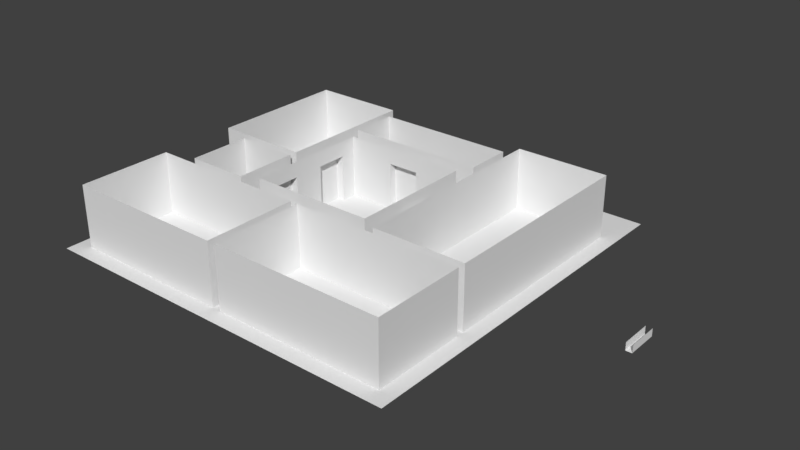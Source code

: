 # Source: wz_bunker_generic_01.blend  (saved by Blender 2.79.0; exported with 4.5.12 LTS)
import bpy
from mathutils import Matrix  # noqa: F401  (used for matrix-valued properties, if any)

bpy.ops.wm.read_factory_settings(use_empty=True)
scene = bpy.context.scene
scene.name = 'Scene'

# ---- collections
col_collection_1 = bpy.data.collections.new('Collection 1'); scene.collection.children.link(col_collection_1)

# ---- materials (node trees are filled in below, after node groups)
mat_mtl_bunker = bpy.data.materials.new('mtl_bunker')
mat_mtl_bunker.alpha_threshold = 0.0
mat_mtl_bunker.use_transparent_shadow = False
mat_mtl_bunker.roughness = 0.5

# ---- material node trees

# ---- world
world_world = bpy.data.worlds.new('World'); scene.world = world_world
world_world.color = (0.05088, 0.05088, 0.05088)
world_world.use_sun_shadow = False
world_world.sun_shadow_jitter_overblur = 0.0
world_world.cycles.sampling_method = 'MANUAL'

# ---- meshes
me_cube_001 = bpy.data.meshes.new('Cube.001')
me_cube_001.from_pydata([(-0.1897, 0.0, -0.5005), (-0.2, 0.0, 0.0), (-0.2, 0.0, -0.4896), (-0.2, 2.0, 0.0), (-0.175, 0.0, -0.5012), (0.2, 0.0, 0.0), (-0.2, 0.0, -0.475), (0.2, 2.0, 0.0), (1.49e-08, 2.0, -0.5), (1.49e-08, 0.0, -0.5), (-0.2, 0.0, -0.475), (-0.175, 0.0, -0.5012), (-0.175, 2.0, -0.5012), (-0.2, 2.0, -0.475), (0.175, 0.0, -0.5012), (0.2, 0.0, -0.475), (0.2, 2.0, -0.475), (0.175, 2.0, -0.5012), (-0.175, 2.0, -0.5012), (-0.2, 2.0, -0.475), (-0.1897, 2.0, -0.5005), (-0.2, 2.0, -0.4896), (0.175, 0.0, -0.5012), (0.2, 0.0, -0.475), (0.1897, 0.0, -0.5005), (0.2, 0.0, -0.4896), (0.2, 2.0, -0.475), (0.175, 2.0, -0.5012), (0.2, 2.0, -0.4896), (0.1897, 2.0, -0.5005)], [], [(8, 17, 14, 9), (18, 4, 0, 20), (16, 7, 5, 15), (10, 1, 3, 13), (12, 8, 9, 11), (20, 0, 2, 21), (21, 2, 6, 19), (22, 27, 29, 24), (24, 29, 28, 25), (25, 28, 26, 23)])
me_cube_001.polygons.foreach_set('use_smooth', [True] * 10)
_uv = me_cube_001.uv_layers.new(name='UVMap')
_uv.uv.foreach_set('vector', [1.0, 0.7998, 1.0, 0.975, 0.0, 0.975, 0.0, 0.7998, 0.0, 0.975, 1.0, 0.975, 1.0, 0.9896, 0.0, 0.9896, 0.0, 0.975, 0.0, 0.5, 1.0, 0.5, 1.0, 0.975, 0.0, 0.975, 0.0, 0.5, 1.0, 0.5, 1.0, 0.975, 0.0, 0.975, 0.0, 0.7998, 1.0, 0.7998, 1.0, 0.975, 0.0, 0.9896, 1.0, 0.9896, 1.0, 1.0, 0.0, 1.0, 1.0, 0.9896, 0.0, 0.9896, 0.0, 0.975, 1.0, 0.975, 0.0, 0.975, 1.0, 0.975, 1.0, 0.9896, 0.0, 0.9896, 0.0, 0.9896, 1.0, 0.9896, 1.0, 1.0, 0.0, 1.0, 1.0, 0.9896, 0.0, 0.9896, 0.0, 0.975, 1.0, 0.975])
me_cube_001.materials.append(mat_mtl_bunker)
me_cube_001.use_remesh_preserve_volume = False
me_cube_001.use_remesh_preserve_attributes = False
me_cube_001.use_mirror_vertex_groups = False
me_cube_001.update()
me_plane = bpy.data.meshes.new('Plane')
me_plane.from_pydata([(4.5, 8.0, 4.0), (4.5, -1.0, 0.0), (4.5, 8.0, 0.0), (4.5, 1.0, 0.0), (-4.0, 4.0, 0.0), (4.5, 5.0, 0.0), (-4.0, 4.0, 4.0), (4.5, 1.0, 3.0), (4.5, -1.0, 3.0), (-4.5, 5.0, 0.0), (4.0, -1.0, 0.0), (4.0, 4.0, 0.0), (4.5, 5.0, 4.0), (-4.5, 5.0, 4.0), (-4.5, 8.0, 4.0), (-4.5, 8.0, 0.0), (11.0, 9.0, 0.0), (-4.768e-07, -11.0, 4.0), (11.0, 9.0, 4.0), (-4.768e-07, -11.0, 0.0), (0.0, -5.0, 0.0), (11.0, -5.0, 0.0), (0.0, -5.0, 4.0), (11.0, -5.0, 4.0), (11.0, -11.0, 4.0), (5.0, 9.0, 4.0), (11.0, -11.0, 0.0), (5.0, -4.5, 4.0), (5.0, 9.0, 0.0), (5.0, -4.5, 0.0), (11.0, -4.5, 0.0), (11.0, -4.5, 4.0), (-5.0, 9.0, 0.0), (-5.0, 9.0, 4.0), (-11.0, 9.0, 4.0), (-11.0, -4.768e-07, 4.0), (-11.0, 9.0, 0.0), (-11.0, -4.768e-07, 0.0), (-5.0, -9.537e-07, 0.0), (-5.0, -9.537e-07, 4.0), (-5.0, -0.5, 0.0), (-5.0, -0.5, 4.0), (-9.0, -0.5, 4.0), (-9.0, -4.5, 4.0), (-9.0, -0.5, 0.0), (-9.0, -4.5, 0.0), (-5.0, -4.5, 0.0), (-5.0, -4.5, 4.0), (-0.5, -5.0, 0.0), (-0.5, -5.0, 4.0), (-11.0, -5.0, 4.0), (-11.0, -11.0, 4.0), (-11.0, -5.0, 0.0), (-11.0, -11.0, 0.0), (-0.5, -11.0, 0.0), (-0.5, -11.0, 4.0), (-4.5, 5.0, 0.0), (-4.5, 5.0, 4.0), (4.5, 5.0, 4.0), (-4.5, 8.0, 0.0), (-4.5, 8.0, 4.0), (4.0, 1.0, 0.0), (4.0, 1.0, 3.0), (4.0, -1.0, 3.0), (4.0, -4.0, 4.0), (4.5, 8.0, 4.0), (4.5, 8.0, 0.0), (4.5, 5.0, 0.0), (4.0, 4.0, 4.0), (4.0, -4.0, 0.0), (4.0, 4.0, 4.0), (4.0, 4.0, 0.0), (11.0, -4.5, 4.0), (11.0, 9.0, 4.0), (11.0, 9.0, 0.0), (11.0, -4.5, 0.0), (5.0, 9.0, 0.0), (5.0, 9.0, 4.0), (5.0, -4.5, 0.0), (-4.768e-07, -11.0, 4.0), (-4.768e-07, -11.0, 0.0), (0.0, -5.0, 4.0), (0.0, -5.0, 0.0), (11.0, -5.0, 0.0), (11.0, -5.0, 4.0), (5.0, -4.5, 4.0), (11.0, -11.0, 0.0), (11.0, -11.0, 4.0), (-5.0, -9.537e-07, 4.0), (-5.0, 9.0, 4.0), (-5.0, 9.0, 0.0), (-5.0, -9.537e-07, 0.0), (-11.0, 9.0, 0.0), (-11.0, 9.0, 4.0), (-11.0, -4.768e-07, 0.0), (-11.0, -4.768e-07, 4.0), (-5.0, -4.5, 4.0), (-5.0, -0.5, 4.0), (-5.0, -0.5, 0.0), (-5.0, -4.5, 0.0), (-9.0, -0.5, 0.0), (-9.0, -0.5, 4.0), (-9.0, -4.5, 0.0), (-9.0, -4.5, 4.0), (-0.5, -11.0, 4.0), (-0.5, -5.0, 4.0), (-0.5, -5.0, 0.0), (-0.5, -11.0, 0.0), (-11.0, -5.0, 0.0), (-11.0, -5.0, 4.0), (-11.0, -11.0, 0.0), (-11.0, -11.0, 4.0), (1.0, 4.0, 3.0), (-1.0, 4.0, 3.0), (-1.0, 4.0, 0.0), (1.0, 4.0, 0.0), (1.0, 4.5, 3.0), (-1.0, 4.5, 3.0), (-1.0, 4.5, 0.0), (1.0, 4.5, 0.0), (-4.5, 3.0, 0.0), (-4.5, 1.0, 0.0), (-4.5, 1.0, 3.0), (-4.5, 3.0, 3.0), (-4.0, 3.0, 0.0), (-4.0, 1.0, 0.0), (-4.0, 1.0, 3.0), (-4.0, 3.0, 3.0), (-4.0, 4.0, 4.0), (-4.0, 4.0, 0.0), (-4.5, -1.0, 0.0), (-4.5, -3.0, 0.0), (-4.5, -3.0, 3.0), (-4.5, -1.0, 3.0), (-4.0, -1.0, 0.0), (-4.0, -3.0, 0.0), (-4.0, -3.0, 3.0), (-4.0, -1.0, 3.0), (-4.0, -4.0, 4.0), (-4.0, -4.0, 0.0), (-7.153e-07, -4.0, 0.0), (-7.153e-07, -4.0, 4.0), (-4.0, -4.0, 0.0), (-4.0, -4.0, 4.0), (-3.0, -4.0, 3.0), (-1.0, -4.0, 3.0), (-1.0, -4.0, 0.0), (-3.0, -4.0, 0.0), (-3.0, -4.5, 3.0), (-1.0, -4.5, 3.0), (-1.0, -4.5, 0.0), (-3.0, -4.5, 0.0), (1.0, -4.5, 0.0), (3.0, -4.5, 0.0), (3.0, -4.5, 3.0), (1.0, -4.5, 3.0), (1.0, -4.0, 0.0), (3.0, -4.0, 0.0), (3.0, -4.0, 3.0), (1.0, -4.0, 3.0), (-2.384e-07, -4.0, 4.0), (-2.384e-07, -4.0, 0.0), (4.0, -4.0, 4.0), (4.0, -4.0, 0.0), (4.0, -4.0, 4.0), (4.0, 1.0, 3.0), (4.0, 1.0, 3.0), (4.0, 1.0, 3.0), (4.0, 1.0, 0.0), (1.0, 4.0, 3.0), (1.0, 4.0, 3.0), (-1.0, 4.0, 3.0), (-1.0, 4.0, 3.0), (4.0, -1.0, 0.0), (4.0, -1.0, 3.0), (4.0, -1.0, 3.0), (4.0, -1.0, 3.0), (4.5, -1.0, 3.0), (4.5, -1.0, 3.0), (4.5, 1.0, 3.0), (4.5, 1.0, 3.0), (4.0, 4.0, 4.0), (4.5, -1.0, 0.0), (1.0, 4.0, 0.0), (-1.0, 4.0, 0.0), (1.0, 4.5, 3.0), (1.0, 4.5, 3.0), (-1.0, 4.5, 3.0), (-1.0, 4.5, 3.0), (1.0, 4.5, 0.0), (-1.0, 4.5, 0.0), (4.5, 1.0, 0.0), (-4.0, 1.0, 3.0), (-4.0, 1.0, 3.0), (-4.0, 1.0, 0.0), (-4.0, 3.0, 0.0), (-4.0, 3.0, 3.0), (-4.0, 3.0, 3.0), (-4.5, 3.0, 3.0), (-4.5, 3.0, 3.0), (-4.5, 1.0, 3.0), (-4.5, 1.0, 3.0), (-4.5, 3.0, 0.0), (-4.5, 1.0, 0.0), (-4.0, -3.0, 3.0), (-4.0, -3.0, 3.0), (-4.0, -3.0, 0.0), (-4.0, -1.0, 0.0), (-4.0, -1.0, 3.0), (-4.0, -1.0, 3.0), (-4.5, -1.0, 3.0), (-4.5, -1.0, 3.0), (-4.5, -3.0, 3.0), (-4.5, -3.0, 3.0), (-4.5, -1.0, 0.0), (-4.5, -3.0, 0.0), (-1.0, -4.0, 0.0), (-3.0, -4.0, 3.0), (-3.0, -4.0, 3.0), (-3.0, -4.0, 3.0), (-4.0, -4.0, 4.0), (-1.0, -4.5, 0.0), (-1.0, -4.0, 3.0), (-1.0, -4.0, 3.0), (-1.0, -4.0, 3.0), (-1.0, -4.5, 3.0), (-1.0, -4.5, 3.0), (-3.0, -4.0, 0.0), (-3.0, -4.5, 0.0), (-7.153e-07, -4.0, 4.0), (-3.0, -4.5, 3.0), (-3.0, -4.5, 3.0), (-2.384e-07, -4.0, 4.0), (3.0, -4.0, 3.0), (3.0, -4.0, 3.0), (3.0, -4.0, 3.0), (3.0, -4.0, 0.0), (1.0, -4.0, 0.0), (1.0, -4.0, 3.0), (1.0, -4.0, 3.0), (1.0, -4.0, 3.0), (1.0, -4.5, 3.0), (1.0, -4.5, 3.0), (3.0, -4.5, 3.0), (3.0, -4.5, 3.0), (4.0, -4.0, 4.0), (1.0, -4.5, 0.0), (3.0, -4.5, 0.0), (-12.0, -12.0, 0.0), (12.0, -12.0, 0.0), (-12.0, 12.0, 0.0), (12.0, 12.0, 0.0)], [], [(166, 175, 64, 181), (168, 165, 70, 71), (174, 173, 69, 164), (80, 82, 81, 79), (20, 83, 84, 22), (21, 86, 87, 23), (26, 19, 17, 24), (30, 78, 85, 31), (29, 28, 25, 27), (76, 16, 18, 77), (74, 75, 72, 73), (66, 67, 12, 65), (5, 56, 57, 58), (9, 59, 60, 13), (15, 2, 0, 14), (38, 94, 95, 39), (37, 36, 34, 35), (92, 32, 33, 93), (90, 91, 88, 89), (46, 102, 103, 47), (45, 44, 42, 43), (100, 40, 41, 101), (98, 99, 96, 97), (54, 110, 111, 55), (53, 52, 50, 51), (108, 48, 49, 109), (106, 107, 104, 105), (171, 169, 68, 6), (169, 183, 11, 68), (184, 171, 6, 4), (115, 170, 186, 189), (172, 114, 190, 188), (112, 113, 187, 185), (10, 176, 178, 182), (167, 61, 191, 180), (63, 62, 179, 177), (208, 207, 194, 192, 196, 128, 138, 204), (196, 195, 129, 128), (124, 197, 199, 202), (193, 125, 203, 201), (127, 126, 200, 198), (206, 204, 138, 139), (134, 209, 211, 214), (205, 135, 215, 213), (137, 136, 212, 210), (223, 146, 221, 225), (222, 217, 220, 229), (227, 218, 230, 228), (144, 145, 226, 231), (117, 118, 119, 116), (216, 224, 141, 140), (219, 147, 142, 143), (234, 239, 160, 245), (236, 233, 162, 163), (7, 3, 1, 8), (238, 237, 161, 232), (156, 240, 242, 246), (235, 157, 247, 244), (159, 158, 243, 241), (122, 121, 120, 123), (132, 131, 130, 133), (149, 150, 151, 148), (154, 153, 152, 155), (248, 249, 251, 250)])
_uv = me_plane.uv_layers.new(name='UVMap')
_uv.uv.foreach_set('vector', [0.5, 0.5, 0.5, 0.5, 0.5, 0.5, 0.5, 0.5, 0.5, 0.5, 0.5, 0.5, 0.5, 0.5, 0.5, 0.5, 0.5, 0.5, 0.5, 0.5, 0.5, 0.5, 0.5, 0.5, 0.5, 0.5, 0.5, 0.5, 0.5, 0.5, 0.5, 0.5, 0.5, 0.5, 0.5, 0.5, 0.5, 0.5, 0.5, 0.5, 0.5, 0.5, 0.5, 0.5, 0.5, 0.5, 0.5, 0.5, 0.5, 0.5, 0.5, 0.5, 0.5, 0.5, 0.5, 0.5, 0.5, 0.5, 0.5, 0.5, 0.5, 0.5, 0.5, 0.5, 0.5, 0.5, 0.5, 0.5, 0.5, 0.5, 0.5, 0.5, 0.5, 0.5, 0.5, 0.5, 0.5, 0.5, 0.5, 0.5, 0.5, 0.5, 0.5, 0.5, 0.5, 0.5, 0.5, 0.5, 0.5, 0.5, 0.5, 0.5, 0.5, 0.5, 0.5, 0.5, 0.5, 0.5, 0.5, 0.5, 0.5, 0.5, 0.5, 0.5, 0.5, 0.5, 0.5, 0.5, 0.5, 0.5, 0.5, 0.5, 0.5, 0.5, 0.5, 0.5, 0.5, 0.5, 0.5, 0.5, 0.5, 0.5, 0.5, 0.5, 0.5, 0.5, 0.5, 0.5, 0.5, 0.5, 0.5, 0.5, 0.5, 0.5, 0.5, 0.5, 0.5, 0.5, 0.5, 0.5, 0.5, 0.5, 0.5, 0.5, 0.5, 0.5, 0.5, 0.5, 0.5, 0.5, 0.5, 0.5, 0.5, 0.5, 0.5, 0.5, 0.5, 0.5, 0.5, 0.5, 0.5, 0.5, 0.5, 0.5, 0.5, 0.5, 0.5, 0.5, 0.5, 0.5, 0.5, 0.5, 0.5, 0.5, 0.5, 0.5, 0.5, 0.5, 0.5, 0.5, 0.5, 0.5, 0.5, 0.5, 0.5, 0.5, 0.5, 0.5, 0.5, 0.5, 0.5, 0.5, 0.5, 0.5, 0.5, 0.5, 0.5, 0.5, 0.5, 0.5, 0.5, 0.5, 0.5, 0.5, 0.5, 0.5, 0.5, 0.5, 0.5, 0.5, 0.5, 0.5, 0.5, 0.5, 0.5, 0.5, 0.5, 0.5, 0.5, 0.5, 0.5, 0.5, 0.5, 0.5, 0.5, 0.5, 0.5, 0.5, 0.5, 0.5, 0.5, 0.5, 0.5, 0.5, 0.5, 0.5, 0.5, 0.5, 0.5, 0.5, 0.5, 0.5, 0.5, 0.5, 0.5, 0.5, 0.5, 0.5, 0.5, 0.5, 0.5, 0.5, 0.5, 0.5, 0.5, 0.5, 0.5, 0.5, 0.5, 0.5, 0.5, 0.5, 0.5, 0.5, 0.5, 0.5, 0.5, 0.5, 0.5, 0.5, 0.5, 0.5, 0.5, 0.5, 0.5, 0.5, 0.5, 0.5, 0.5, 0.5, 0.5, 0.5, 0.5, 0.5, 0.5, 0.5, 0.5, 0.5, 0.5, 0.5, 0.5, 0.5, 0.5, 0.5, 0.5, 0.5, 0.5, 0.5, 0.5, 0.5, 0.5, 0.5, 0.5, 0.5, 0.5, 0.5, 0.5, 0.5, 0.5, 0.5, 0.5, 0.5, 0.5, 0.5, 0.5, 0.5, 0.5, 0.5, 0.5, 0.5, 0.5, 0.5, 0.5, 0.5, 0.5, 0.5, 0.5, 0.5, 0.5, 0.5, 0.5, 0.5, 0.5, 0.5, 0.5, 0.5, 0.5, 0.5, 0.5, 0.5, 0.5, 0.5, 0.5, 0.5, 0.5, 0.5, 0.5, 0.5, 0.5, 0.5, 0.5, 0.5, 0.5, 0.5, 0.5, 0.5, 0.5, 0.5, 0.5, 0.5, 0.5, 0.5, 0.5, 0.5, 0.5, 0.5, 0.5, 0.5, 0.5, 0.5, 0.5, 0.5, 0.5, 0.5, 0.5, 0.5, 0.5, 0.5, 0.5, 0.5, 0.5, 0.5, 0.5, 0.5, 0.5, 0.5, 0.5, 0.5, 0.5, 0.5, 0.5, 0.5, 0.5, 0.5, 0.5, 0.5, 0.5, 0.5, 0.5, 0.5, 0.5, 0.5, 0.5, 0.5, 0.5, 0.5, 0.5, 0.5, 0.5, 0.5, 0.5, 0.5, 0.5, 0.5, 0.5, 0.5, 0.5, 0.5, 0.5, 0.5, 0.5, 0.5, 0.5, 0.5, 0.5, 0.5, 0.5, 0.5, 0.5, 0.5, 0.5, 0.5, 0.5, 0.5, 0.5, 0.5, 0.5, 0.5, 0.5, 0.5, 0.5, 0.5, 0.5, 0.5, 0.5, 0.5, 0.5, 0.5, 0.5, 0.5, 0.5, 0.5, 0.5, 0.5, 0.5, 0.5, 0.5, 0.5, 0.5, 0.5, 0.5, 0.5, 0.5, 0.5, 0.5, 0.5, 0.5, 0.5, 0.5, 0.5, 0.5, 0.5, 0.5, 0.5, 0.5, 0.5, 0.5, 0.5, 0.5, 0.5, 0.5, 0.5, 0.5, 0.5, 0.5, 0.5, 0.5, 0.5, 0.5, 0.5, 0.5, 0.5, 0.5, 0.5, 0.5, 0.5, 0.5, 0.5, 0.5, 0.5, 0.5, 0.5, 0.5, 0.5, 0.5, 0.5, 0.5, 0.5, 0.5, 0.5, 0.5, 0.5, 0.0, 0.0, 0.0, 0.0, 0.0, 0.0, 0.0, 0.0])
me_plane.materials.append(mat_mtl_bunker)
me_plane.use_remesh_preserve_volume = False
me_plane.use_remesh_preserve_attributes = False
me_plane.use_mirror_vertex_groups = False
me_plane.update()

# ---- objects
ob_cube = bpy.data.objects.new('Cube', me_cube_001)
ob_plane = bpy.data.objects.new('Plane', me_plane)

# ---- transforms, parenting, visibility, modifiers, constraints
ob_cube.location = (18.0, 0.0, -6.0)
ob_cube.lineart.crease_threshold = 0.0
ob_plane.location = (0.0, 0.0, -6.0)
ob_plane.lineart.crease_threshold = 0.0

# ---- collection membership
col_collection_1.objects.link(ob_cube)
col_collection_1.objects.link(ob_plane)

# ---- scene / render settings (as saved in the file)
scene.frame_start = 1; scene.frame_end = 250; scene.frame_set(1)
scene.render.engine = 'BLENDER_EEVEE_NEXT'
scene.render.resolution_percentage = 50
scene.render.dither_intensity = 0.0
scene.cycles.use_denoising = False
scene.cycles.samples = 128
scene.cycles.sampling_pattern = 'TABULATED_SOBOL'
scene.cycles.use_adaptive_sampling = False
scene.cycles.use_light_tree = False
scene.cycles.blur_glossy = 0.0
scene.cycles.sample_clamp_indirect = 0.0
scene.view_settings.view_transform = 'Standard'
bpy.context.view_layer.update()

# ---- added for rendering (the .blend has no active camera and no usable light): camera, sun
cam_auto = bpy.data.cameras.new('AutoCamera')
cam_auto.lens = 50.0
cam_auto.sensor_width = 36.0
cam_auto.clip_end = 1000.0
ob_auto_camera = bpy.data.objects.new('AutoCamera', cam_auto)
scene.collection.objects.link(ob_auto_camera)
ob_auto_camera.location = (39.0328, -43.1194, 24.4956)
ob_auto_camera.rotation_euler = (1.09748, -7.21219e-08, 0.694738)
scene.camera = ob_auto_camera
light_auto_sun = bpy.data.lights.new('AutoSun', 'SUN')
light_auto_sun.energy = 3.0
light_auto_sun.angle = 0.0523599
ob_auto_sun = bpy.data.objects.new('AutoSun', light_auto_sun)
scene.collection.objects.link(ob_auto_sun)
ob_auto_sun.rotation_euler = (0.872665, 0.174533, 0.523599)
bpy.context.view_layer.update()
